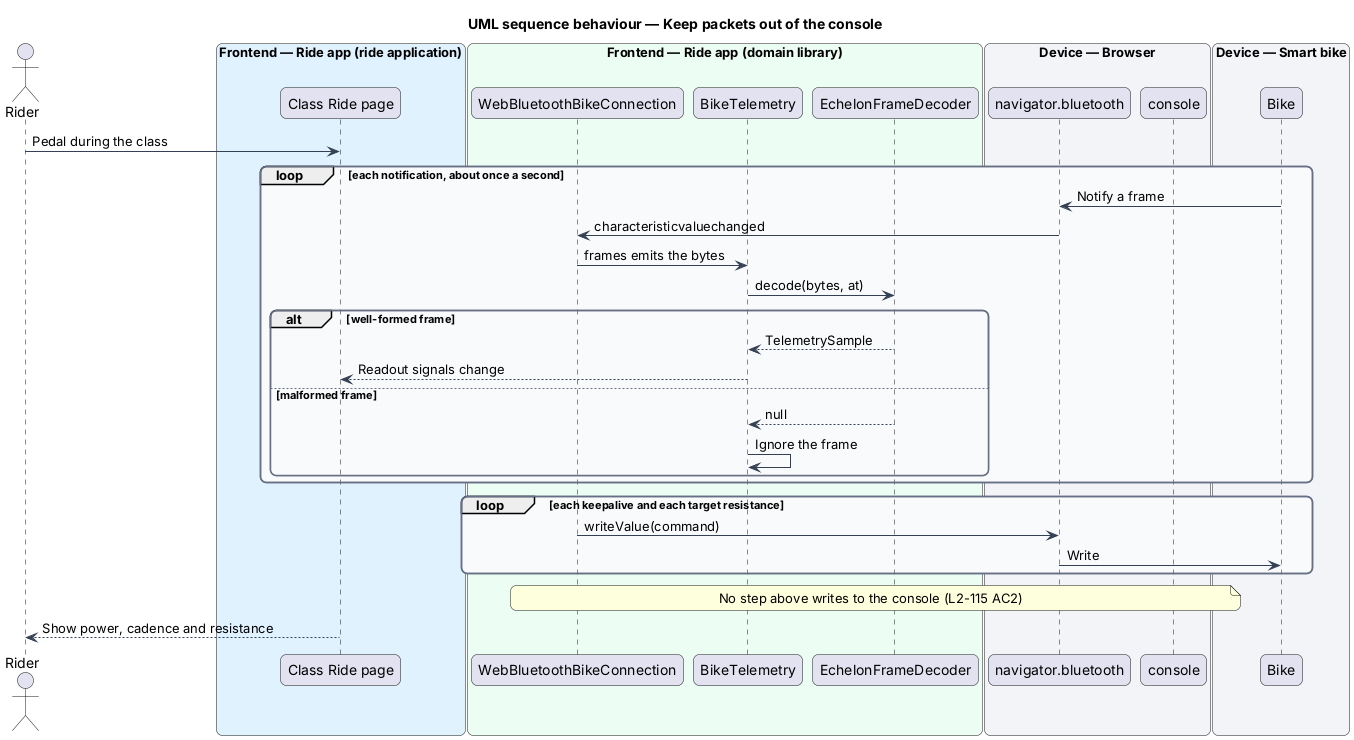

The diagram above was rendered by PlantUML. Its source (embedded in the PNG):
@startuml
title UML sequence behaviour — Keep packets out of the console
skinparam backgroundColor #FFFFFF
skinparam shadowing false
skinparam roundcorner 12
skinparam defaultFontName Arial
skinparam ArrowColor #344054
skinparam rectangle {
  BorderColor #344054
  FontColor #101828
}
skinparam package {
  BorderColor #667085
  FontColor #101828
  BackgroundColor #F9FAFB
}
actor "Rider" as rider
box "Frontend — Ride app (ride application)" #E0F2FE
  participant "Class Ride page" as page
end box
box "Frontend — Ride app (domain library)" #ECFDF3
  participant "WebBluetoothBikeConnection" as conn
  participant "BikeTelemetry" as telemetry
  participant "EchelonFrameDecoder" as decoder
end box
box "Device — Browser" #F2F4F7
  participant "navigator.bluetooth" as ble
  participant "console" as console
end box
box "Device — Smart bike" #F2F4F7
  participant "Bike" as bike
end box
rider -> page : Pedal during the class
loop each notification, about once a second
  bike -> ble : Notify a frame
  ble -> conn : characteristicvaluechanged
  conn -> telemetry : frames emits the bytes
  telemetry -> decoder : decode(bytes, at)
  alt well-formed frame
    decoder --> telemetry : TelemetrySample
    telemetry --> page : Readout signals change
  else malformed frame
    decoder --> telemetry : null
    telemetry -> telemetry : Ignore the frame
  end
end
loop each keepalive and each target resistance
  conn -> ble : writeValue(command)
  ble -> bike : Write
end
note over conn, console : No step above writes to the console (L2-115 AC2)
page --> rider : Show power, cadence and resistance
@enduml